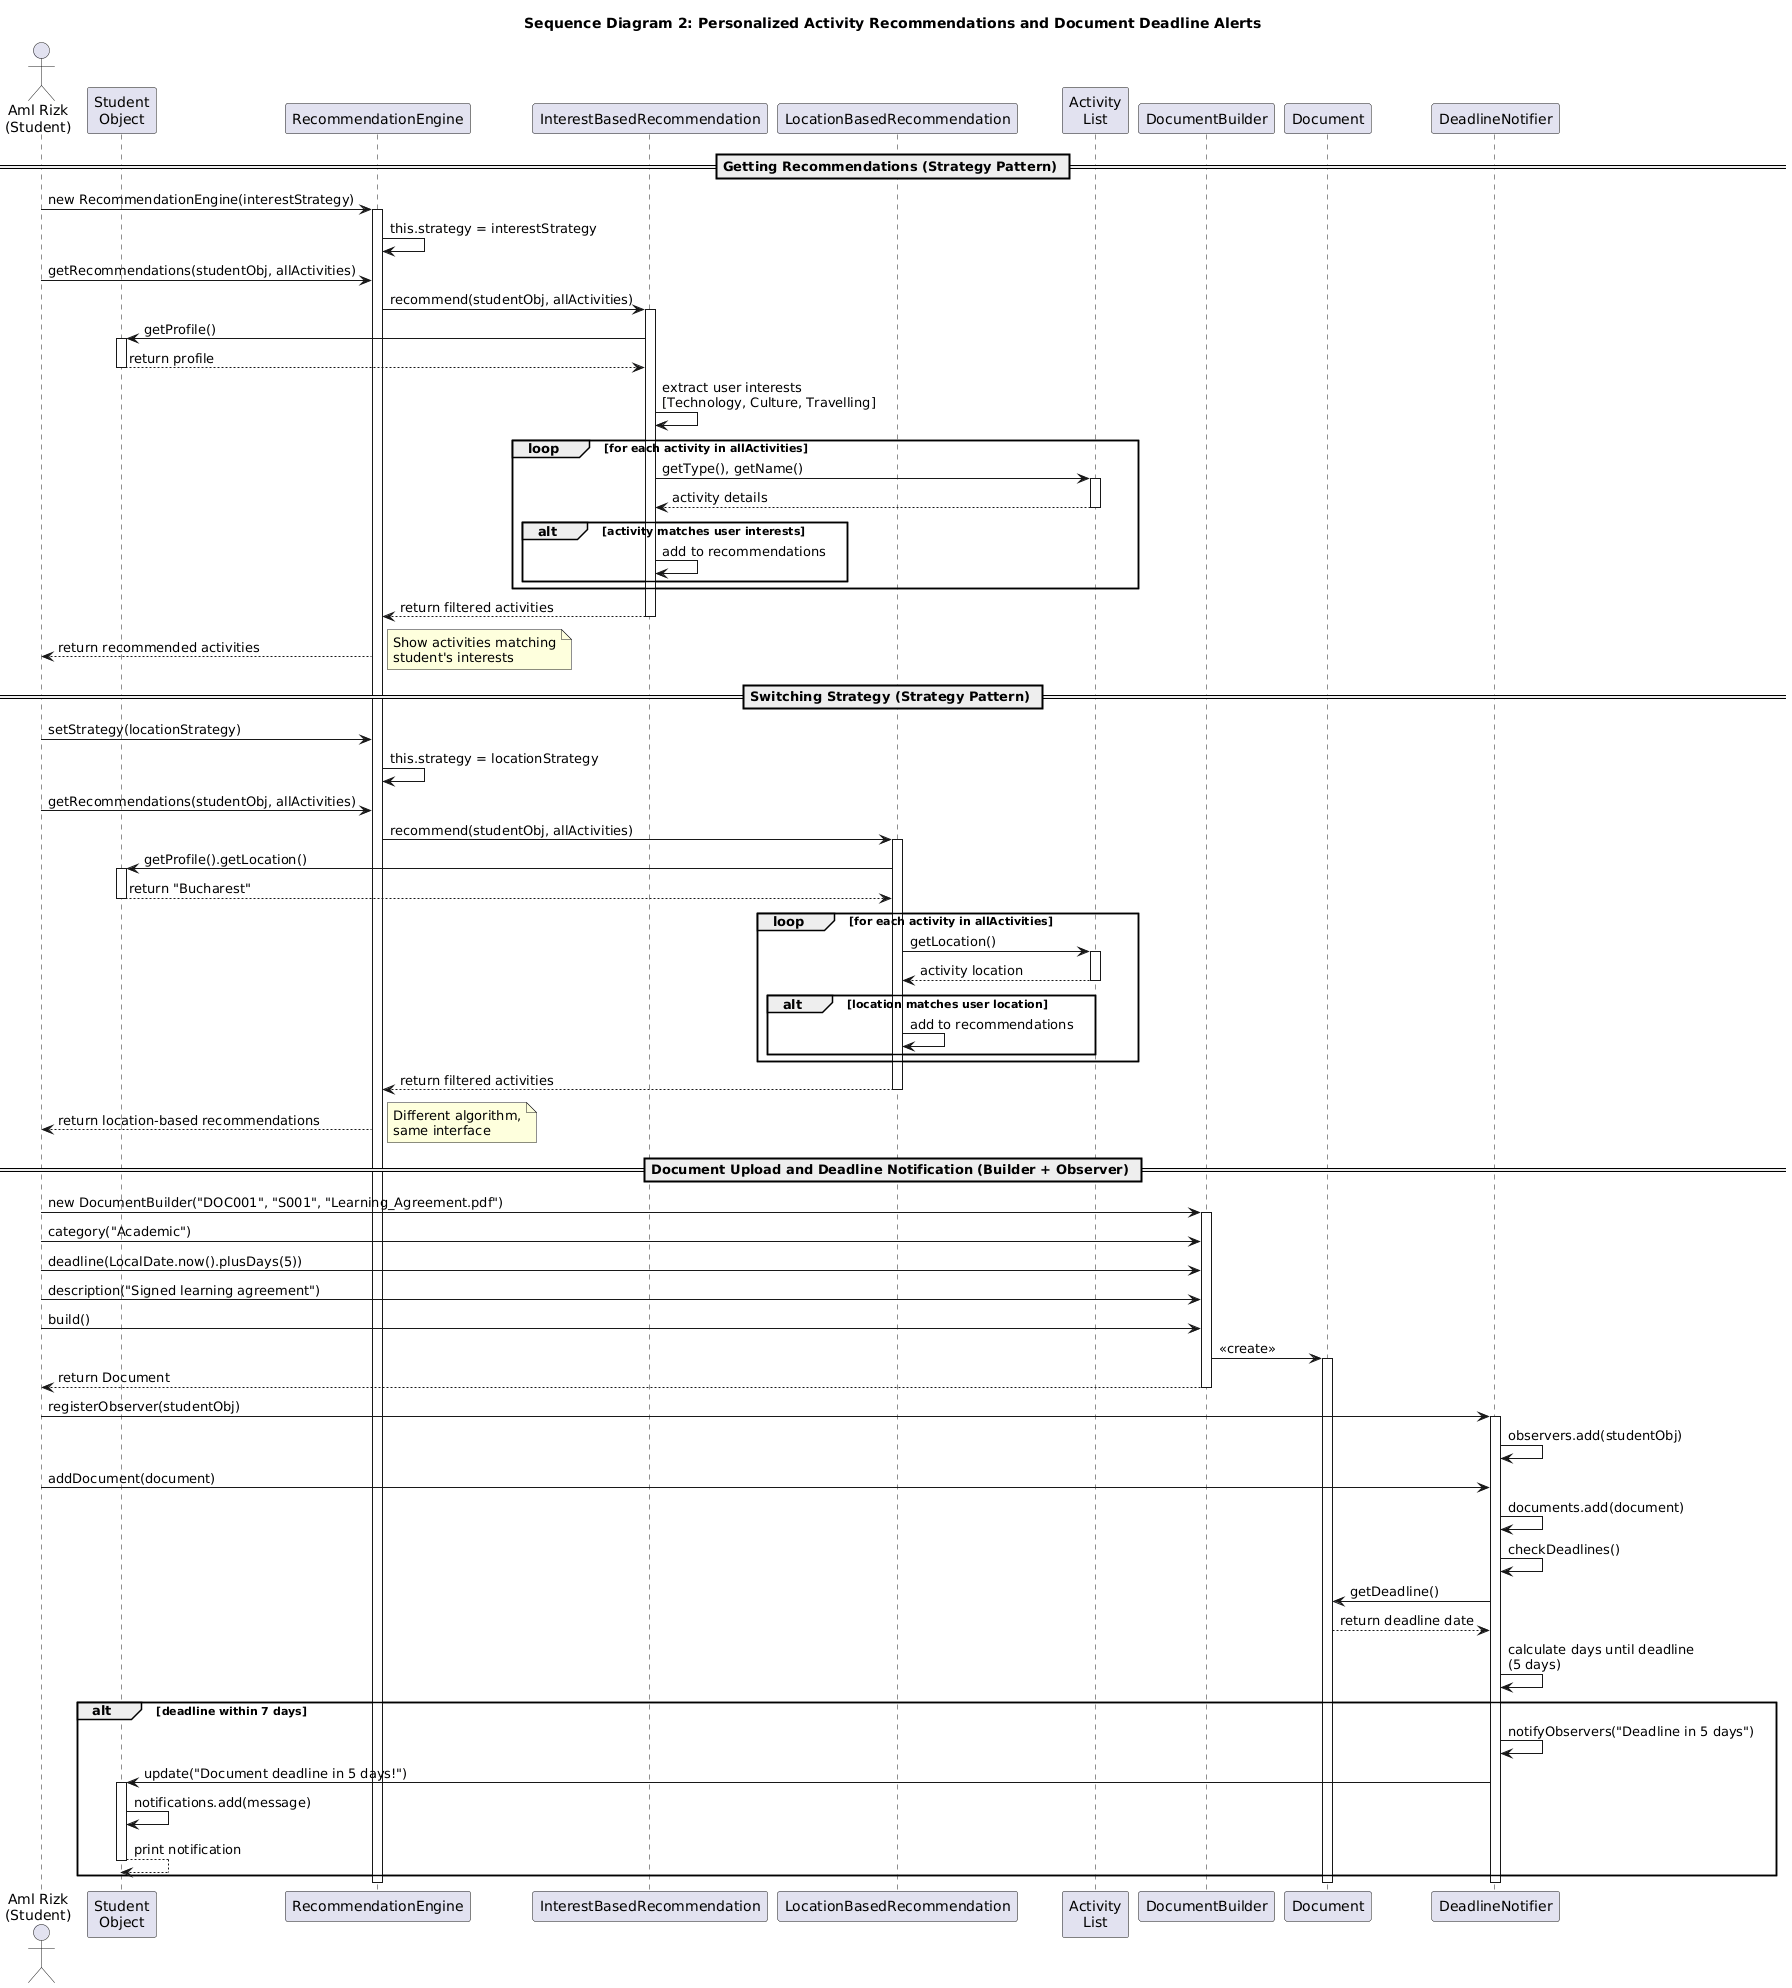

The diagram above was rendered by PlantUML. Its source (embedded in the PNG):
@startuml
title Sequence Diagram 2: Personalized Activity Recommendations and Document Deadline Alerts

actor "Aml Rizk\n(Student)" as student
participant "Student\nObject" as studentObj
participant "RecommendationEngine" as engine
participant "InterestBasedRecommendation" as interestStrategy
participant "LocationBasedRecommendation" as locationStrategy
participant "Activity\nList" as activities
participant "DocumentBuilder" as docBuilder
participant "Document" as document
participant "DeadlineNotifier" as notifier

== Getting Recommendations (Strategy Pattern) ==
student -> engine : new RecommendationEngine(interestStrategy)
activate engine
engine -> engine : this.strategy = interestStrategy

student -> engine : getRecommendations(studentObj, allActivities)
engine -> interestStrategy : recommend(studentObj, allActivities)
activate interestStrategy

interestStrategy -> studentObj : getProfile()
activate studentObj
studentObj --> interestStrategy : return profile
deactivate studentObj

interestStrategy -> interestStrategy : extract user interests\n[Technology, Culture, Travelling]

loop for each activity in allActivities
    interestStrategy -> activities : getType(), getName()
    activate activities
    activities --> interestStrategy : activity details
    deactivate activities
    
    alt activity matches user interests
        interestStrategy -> interestStrategy : add to recommendations
    end
end

interestStrategy --> engine : return filtered activities
deactivate interestStrategy
engine --> student : return recommended activities

note right
  Show activities matching
  student's interests
end note

== Switching Strategy (Strategy Pattern) ==
student -> engine : setStrategy(locationStrategy)
engine -> engine : this.strategy = locationStrategy

student -> engine : getRecommendations(studentObj, allActivities)
engine -> locationStrategy : recommend(studentObj, allActivities)
activate locationStrategy

locationStrategy -> studentObj : getProfile().getLocation()
activate studentObj
studentObj --> locationStrategy : return "Bucharest"
deactivate studentObj

loop for each activity in allActivities
    locationStrategy -> activities : getLocation()
    activate activities
    activities --> locationStrategy : activity location
    deactivate activities
    
    alt location matches user location
        locationStrategy -> locationStrategy : add to recommendations
    end
end

locationStrategy --> engine : return filtered activities
deactivate locationStrategy
engine --> student : return location-based recommendations

note right
  Different algorithm,
  same interface
end note

== Document Upload and Deadline Notification (Builder + Observer) ==
student -> docBuilder : new DocumentBuilder("DOC001", "S001", "Learning_Agreement.pdf")
activate docBuilder
student -> docBuilder : category("Academic")
student -> docBuilder : deadline(LocalDate.now().plusDays(5))
student -> docBuilder : description("Signed learning agreement")
student -> docBuilder : build()
docBuilder -> document : <<create>>
activate document
docBuilder --> student : return Document
deactivate docBuilder

student -> notifier : registerObserver(studentObj)
activate notifier
notifier -> notifier : observers.add(studentObj)

student -> notifier : addDocument(document)
notifier -> notifier : documents.add(document)
notifier -> notifier : checkDeadlines()

notifier -> document : getDeadline()
document --> notifier : return deadline date

notifier -> notifier : calculate days until deadline\n(5 days)

alt deadline within 7 days
    notifier -> notifier : notifyObservers("Deadline in 5 days")
    notifier -> studentObj : update("Document deadline in 5 days!")
    activate studentObj
    studentObj -> studentObj : notifications.add(message)
    studentObj --> studentObj : print notification
    deactivate studentObj
end

deactivate notifier
deactivate document
deactivate engine
@enduml